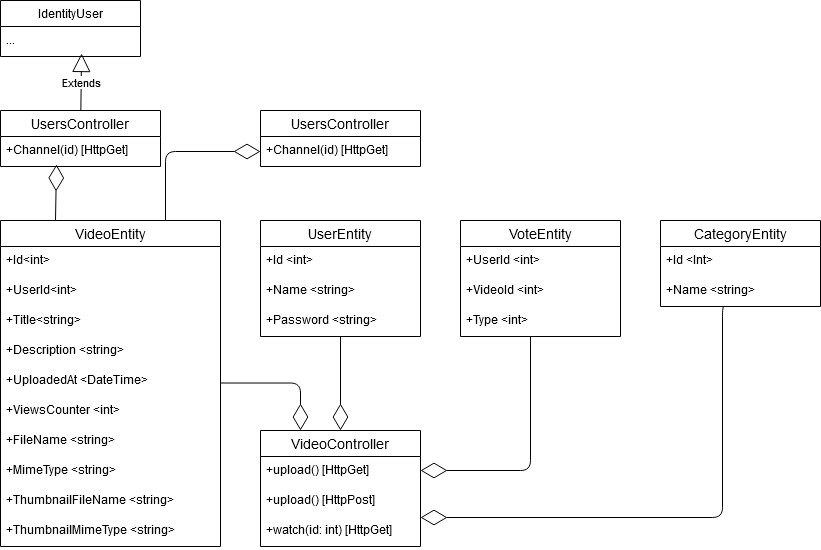

The diagram above was exported from draw.io. Its source (the exported page's mxGraphModel, read from the mxfile embedded in the PNG):
<mxGraphModel dx="868" dy="1648" grid="1" gridSize="10" guides="1" tooltips="1" connect="1" arrows="1" fold="1" page="1" pageScale="1" pageWidth="827" pageHeight="1169" math="0" shadow="0">
  <root>
    <mxCell id="0" />
    <mxCell id="1" parent="0" />
    <mxCell id="JjzKiFmeLxXT2uBFeMdX-5" value="VideoEntity" style="swimlane;fontStyle=0;childLayout=stackLayout;horizontal=1;startSize=26;horizontalStack=0;resizeParent=1;resizeParentMax=0;resizeLast=0;collapsible=1;marginBottom=0;align=center;fontSize=14;" parent="1" vertex="1">
      <mxGeometry x="40" y="40" width="220" height="326" as="geometry" />
    </mxCell>
    <mxCell id="JjzKiFmeLxXT2uBFeMdX-6" value="+Id&lt;int&gt;" style="text;strokeColor=none;fillColor=none;spacingLeft=4;spacingRight=4;overflow=hidden;rotatable=0;points=[[0,0.5],[1,0.5]];portConstraint=eastwest;fontSize=12;" parent="JjzKiFmeLxXT2uBFeMdX-5" vertex="1">
      <mxGeometry y="26" width="220" height="30" as="geometry" />
    </mxCell>
    <mxCell id="JjzKiFmeLxXT2uBFeMdX-7" value="+UserId&lt;int&gt;" style="text;strokeColor=none;fillColor=none;spacingLeft=4;spacingRight=4;overflow=hidden;rotatable=0;points=[[0,0.5],[1,0.5]];portConstraint=eastwest;fontSize=12;" parent="JjzKiFmeLxXT2uBFeMdX-5" vertex="1">
      <mxGeometry y="56" width="220" height="30" as="geometry" />
    </mxCell>
    <mxCell id="JjzKiFmeLxXT2uBFeMdX-8" value="+Title&lt;string&gt; " style="text;strokeColor=none;fillColor=none;spacingLeft=4;spacingRight=4;overflow=hidden;rotatable=0;points=[[0,0.5],[1,0.5]];portConstraint=eastwest;fontSize=12;" parent="JjzKiFmeLxXT2uBFeMdX-5" vertex="1">
      <mxGeometry y="86" width="220" height="30" as="geometry" />
    </mxCell>
    <mxCell id="JjzKiFmeLxXT2uBFeMdX-11" value="+Description &lt;string&gt;" style="text;strokeColor=none;fillColor=none;spacingLeft=4;spacingRight=4;overflow=hidden;rotatable=0;points=[[0,0.5],[1,0.5]];portConstraint=eastwest;fontSize=12;" parent="JjzKiFmeLxXT2uBFeMdX-5" vertex="1">
      <mxGeometry y="116" width="220" height="30" as="geometry" />
    </mxCell>
    <mxCell id="JjzKiFmeLxXT2uBFeMdX-12" value="+UploadedAt &lt;DateTime&gt;" style="text;strokeColor=none;fillColor=none;spacingLeft=4;spacingRight=4;overflow=hidden;rotatable=0;points=[[0,0.5],[1,0.5]];portConstraint=eastwest;fontSize=12;" parent="JjzKiFmeLxXT2uBFeMdX-5" vertex="1">
      <mxGeometry y="146" width="220" height="30" as="geometry" />
    </mxCell>
    <mxCell id="JjzKiFmeLxXT2uBFeMdX-13" value="+ViewsCounter &lt;int&gt;" style="text;strokeColor=none;fillColor=none;spacingLeft=4;spacingRight=4;overflow=hidden;rotatable=0;points=[[0,0.5],[1,0.5]];portConstraint=eastwest;fontSize=12;" parent="JjzKiFmeLxXT2uBFeMdX-5" vertex="1">
      <mxGeometry y="176" width="220" height="30" as="geometry" />
    </mxCell>
    <mxCell id="JjzKiFmeLxXT2uBFeMdX-14" value="+FileName &lt;string&gt;" style="text;strokeColor=none;fillColor=none;spacingLeft=4;spacingRight=4;overflow=hidden;rotatable=0;points=[[0,0.5],[1,0.5]];portConstraint=eastwest;fontSize=12;" parent="JjzKiFmeLxXT2uBFeMdX-5" vertex="1">
      <mxGeometry y="206" width="220" height="30" as="geometry" />
    </mxCell>
    <mxCell id="JjzKiFmeLxXT2uBFeMdX-15" value="+MimeType &lt;string&gt;" style="text;strokeColor=none;fillColor=none;spacingLeft=4;spacingRight=4;overflow=hidden;rotatable=0;points=[[0,0.5],[1,0.5]];portConstraint=eastwest;fontSize=12;" parent="JjzKiFmeLxXT2uBFeMdX-5" vertex="1">
      <mxGeometry y="236" width="220" height="30" as="geometry" />
    </mxCell>
    <mxCell id="JjzKiFmeLxXT2uBFeMdX-16" value="+ThumbnailFileName &lt;string&gt;" style="text;strokeColor=none;fillColor=none;spacingLeft=4;spacingRight=4;overflow=hidden;rotatable=0;points=[[0,0.5],[1,0.5]];portConstraint=eastwest;fontSize=12;" parent="JjzKiFmeLxXT2uBFeMdX-5" vertex="1">
      <mxGeometry y="266" width="220" height="30" as="geometry" />
    </mxCell>
    <mxCell id="JjzKiFmeLxXT2uBFeMdX-17" value="+ThumbnailMimeType &lt;string&gt;" style="text;strokeColor=none;fillColor=none;spacingLeft=4;spacingRight=4;overflow=hidden;rotatable=0;points=[[0,0.5],[1,0.5]];portConstraint=eastwest;fontSize=12;" parent="JjzKiFmeLxXT2uBFeMdX-5" vertex="1">
      <mxGeometry y="296" width="220" height="30" as="geometry" />
    </mxCell>
    <mxCell id="JjzKiFmeLxXT2uBFeMdX-22" value="UserEntity" style="swimlane;fontStyle=0;childLayout=stackLayout;horizontal=1;startSize=26;horizontalStack=0;resizeParent=1;resizeParentMax=0;resizeLast=0;collapsible=1;marginBottom=0;align=center;fontSize=14;" parent="1" vertex="1">
      <mxGeometry x="300" y="40" width="160" height="116" as="geometry" />
    </mxCell>
    <mxCell id="JjzKiFmeLxXT2uBFeMdX-23" value="+Id &lt;int&gt;" style="text;strokeColor=none;fillColor=none;spacingLeft=4;spacingRight=4;overflow=hidden;rotatable=0;points=[[0,0.5],[1,0.5]];portConstraint=eastwest;fontSize=12;" parent="JjzKiFmeLxXT2uBFeMdX-22" vertex="1">
      <mxGeometry y="26" width="160" height="30" as="geometry" />
    </mxCell>
    <mxCell id="JjzKiFmeLxXT2uBFeMdX-24" value="+Name &lt;string&gt;" style="text;strokeColor=none;fillColor=none;spacingLeft=4;spacingRight=4;overflow=hidden;rotatable=0;points=[[0,0.5],[1,0.5]];portConstraint=eastwest;fontSize=12;" parent="JjzKiFmeLxXT2uBFeMdX-22" vertex="1">
      <mxGeometry y="56" width="160" height="30" as="geometry" />
    </mxCell>
    <mxCell id="JjzKiFmeLxXT2uBFeMdX-25" value="+Password &lt;string&gt;" style="text;strokeColor=none;fillColor=none;spacingLeft=4;spacingRight=4;overflow=hidden;rotatable=0;points=[[0,0.5],[1,0.5]];portConstraint=eastwest;fontSize=12;" parent="JjzKiFmeLxXT2uBFeMdX-22" vertex="1">
      <mxGeometry y="86" width="160" height="30" as="geometry" />
    </mxCell>
    <mxCell id="mSuvI8vbHKj4RQ-Of11G-7" value="" style="endArrow=diamondThin;endFill=0;endSize=24;html=1;entryX=0.5;entryY=0;entryDx=0;entryDy=0;" edge="1" parent="JjzKiFmeLxXT2uBFeMdX-22" target="mSuvI8vbHKj4RQ-Of11G-1">
      <mxGeometry width="160" relative="1" as="geometry">
        <mxPoint x="80" y="116" as="sourcePoint" />
        <mxPoint x="240" y="116" as="targetPoint" />
      </mxGeometry>
    </mxCell>
    <mxCell id="JjzKiFmeLxXT2uBFeMdX-1" value="CategoryEntity" style="swimlane;fontStyle=0;childLayout=stackLayout;horizontal=1;startSize=26;horizontalStack=0;resizeParent=1;resizeParentMax=0;resizeLast=0;collapsible=1;marginBottom=0;align=center;fontSize=14;" parent="1" vertex="1">
      <mxGeometry x="700" y="40" width="160" height="86" as="geometry" />
    </mxCell>
    <mxCell id="JjzKiFmeLxXT2uBFeMdX-2" value="+Id &lt;Int&gt;" style="text;strokeColor=none;fillColor=none;spacingLeft=4;spacingRight=4;overflow=hidden;rotatable=0;points=[[0,0.5],[1,0.5]];portConstraint=eastwest;fontSize=12;" parent="JjzKiFmeLxXT2uBFeMdX-1" vertex="1">
      <mxGeometry y="26" width="160" height="30" as="geometry" />
    </mxCell>
    <mxCell id="JjzKiFmeLxXT2uBFeMdX-3" value="+Name &lt;string&gt;" style="text;strokeColor=none;fillColor=none;spacingLeft=4;spacingRight=4;overflow=hidden;rotatable=0;points=[[0,0.5],[1,0.5]];portConstraint=eastwest;fontSize=12;" parent="JjzKiFmeLxXT2uBFeMdX-1" vertex="1">
      <mxGeometry y="56" width="160" height="30" as="geometry" />
    </mxCell>
    <mxCell id="JjzKiFmeLxXT2uBFeMdX-18" value="VoteEntity" style="swimlane;fontStyle=0;childLayout=stackLayout;horizontal=1;startSize=26;horizontalStack=0;resizeParent=1;resizeParentMax=0;resizeLast=0;collapsible=1;marginBottom=0;align=center;fontSize=14;" parent="1" vertex="1">
      <mxGeometry x="500" y="40" width="160" height="116" as="geometry" />
    </mxCell>
    <mxCell id="JjzKiFmeLxXT2uBFeMdX-19" value="+UserId &lt;int&gt;" style="text;strokeColor=none;fillColor=none;spacingLeft=4;spacingRight=4;overflow=hidden;rotatable=0;points=[[0,0.5],[1,0.5]];portConstraint=eastwest;fontSize=12;" parent="JjzKiFmeLxXT2uBFeMdX-18" vertex="1">
      <mxGeometry y="26" width="160" height="30" as="geometry" />
    </mxCell>
    <mxCell id="JjzKiFmeLxXT2uBFeMdX-20" value="+VideoId &lt;int&gt;" style="text;strokeColor=none;fillColor=none;spacingLeft=4;spacingRight=4;overflow=hidden;rotatable=0;points=[[0,0.5],[1,0.5]];portConstraint=eastwest;fontSize=12;" parent="JjzKiFmeLxXT2uBFeMdX-18" vertex="1">
      <mxGeometry y="56" width="160" height="30" as="geometry" />
    </mxCell>
    <mxCell id="JjzKiFmeLxXT2uBFeMdX-21" value="+Type &lt;int&gt;" style="text;strokeColor=none;fillColor=none;spacingLeft=4;spacingRight=4;overflow=hidden;rotatable=0;points=[[0,0.5],[1,0.5]];portConstraint=eastwest;fontSize=12;" parent="JjzKiFmeLxXT2uBFeMdX-18" vertex="1">
      <mxGeometry y="86" width="160" height="30" as="geometry" />
    </mxCell>
    <mxCell id="mSuvI8vbHKj4RQ-Of11G-1" value="VideoController" style="swimlane;fontStyle=0;childLayout=stackLayout;horizontal=1;startSize=26;horizontalStack=0;resizeParent=1;resizeParentMax=0;resizeLast=0;collapsible=1;marginBottom=0;align=center;fontSize=14;" vertex="1" parent="1">
      <mxGeometry x="300" y="250" width="160" height="116" as="geometry" />
    </mxCell>
    <mxCell id="mSuvI8vbHKj4RQ-Of11G-2" value="+upload() [HttpGet]" style="text;strokeColor=none;fillColor=none;spacingLeft=4;spacingRight=4;overflow=hidden;rotatable=0;points=[[0,0.5],[1,0.5]];portConstraint=eastwest;fontSize=12;" vertex="1" parent="mSuvI8vbHKj4RQ-Of11G-1">
      <mxGeometry y="26" width="160" height="30" as="geometry" />
    </mxCell>
    <mxCell id="mSuvI8vbHKj4RQ-Of11G-3" value="+upload() [HttpPost]" style="text;strokeColor=none;fillColor=none;spacingLeft=4;spacingRight=4;overflow=hidden;rotatable=0;points=[[0,0.5],[1,0.5]];portConstraint=eastwest;fontSize=12;" vertex="1" parent="mSuvI8vbHKj4RQ-Of11G-1">
      <mxGeometry y="56" width="160" height="30" as="geometry" />
    </mxCell>
    <mxCell id="mSuvI8vbHKj4RQ-Of11G-4" value="+watch(id: int) [HttpGet]" style="text;strokeColor=none;fillColor=none;spacingLeft=4;spacingRight=4;overflow=hidden;rotatable=0;points=[[0,0.5],[1,0.5]];portConstraint=eastwest;fontSize=12;" vertex="1" parent="mSuvI8vbHKj4RQ-Of11G-1">
      <mxGeometry y="86" width="160" height="30" as="geometry" />
    </mxCell>
    <mxCell id="mSuvI8vbHKj4RQ-Of11G-5" value="" style="endArrow=diamondThin;endFill=0;endSize=24;html=1;edgeStyle=orthogonalEdgeStyle;entryX=0.25;entryY=0;entryDx=0;entryDy=0;" edge="1" parent="1" target="mSuvI8vbHKj4RQ-Of11G-1">
      <mxGeometry width="160" relative="1" as="geometry">
        <mxPoint x="260" y="202.5" as="sourcePoint" />
        <mxPoint x="420" y="202.5" as="targetPoint" />
      </mxGeometry>
    </mxCell>
    <mxCell id="mSuvI8vbHKj4RQ-Of11G-8" value="" style="endArrow=diamondThin;endFill=0;endSize=24;html=1;edgeStyle=orthogonalEdgeStyle;" edge="1" parent="1">
      <mxGeometry width="160" relative="1" as="geometry">
        <mxPoint x="570" y="156" as="sourcePoint" />
        <mxPoint x="460" y="290" as="targetPoint" />
        <Array as="points">
          <mxPoint x="570" y="290" />
          <mxPoint x="460" y="290" />
        </Array>
      </mxGeometry>
    </mxCell>
    <mxCell id="mSuvI8vbHKj4RQ-Of11G-9" value="" style="endArrow=diamondThin;endFill=0;endSize=24;html=1;edgeStyle=orthogonalEdgeStyle;exitX=0.406;exitY=1;exitDx=0;exitDy=0;exitPerimeter=0;" edge="1" parent="1" source="JjzKiFmeLxXT2uBFeMdX-3">
      <mxGeometry width="160" relative="1" as="geometry">
        <mxPoint x="762" y="180" as="sourcePoint" />
        <mxPoint x="460" y="337" as="targetPoint" />
        <Array as="points">
          <mxPoint x="762" y="126" />
          <mxPoint x="762" y="337" />
        </Array>
      </mxGeometry>
    </mxCell>
    <mxCell id="mSuvI8vbHKj4RQ-Of11G-16" value="" style="endArrow=diamondThin;endFill=0;endSize=24;html=1;entryX=0.35;entryY=0.933;entryDx=0;entryDy=0;entryPerimeter=0;exitX=0.25;exitY=0;exitDx=0;exitDy=0;" edge="1" parent="1" source="JjzKiFmeLxXT2uBFeMdX-5" target="mSuvI8vbHKj4RQ-Of11G-15">
      <mxGeometry width="160" relative="1" as="geometry">
        <mxPoint x="160" y="20" as="sourcePoint" />
        <mxPoint x="280" as="targetPoint" />
      </mxGeometry>
    </mxCell>
    <mxCell id="mSuvI8vbHKj4RQ-Of11G-10" value="UsersController" style="swimlane;fontStyle=0;childLayout=stackLayout;horizontal=1;startSize=26;horizontalStack=0;resizeParent=1;resizeParentMax=0;resizeLast=0;collapsible=1;marginBottom=0;align=center;fontSize=14;" vertex="1" parent="1">
      <mxGeometry x="40" y="-70" width="160" height="56" as="geometry" />
    </mxCell>
    <mxCell id="mSuvI8vbHKj4RQ-Of11G-15" value="+Channel(id) [HttpGet]" style="text;strokeColor=none;fillColor=none;spacingLeft=4;spacingRight=4;overflow=hidden;rotatable=0;points=[[0,0.5],[1,0.5]];portConstraint=eastwest;fontSize=12;" vertex="1" parent="mSuvI8vbHKj4RQ-Of11G-10">
      <mxGeometry y="26" width="160" height="30" as="geometry" />
    </mxCell>
    <mxCell id="mSuvI8vbHKj4RQ-Of11G-21" value="Extends" style="endArrow=block;endSize=16;endFill=0;html=1;entryX=0.579;entryY=0.962;entryDx=0;entryDy=0;entryPerimeter=0;" edge="1" parent="1" source="mSuvI8vbHKj4RQ-Of11G-10">
      <mxGeometry width="160" relative="1" as="geometry">
        <mxPoint x="120" y="-74" as="sourcePoint" />
        <mxPoint x="121.05999999999995" y="-126.98800000000006" as="targetPoint" />
      </mxGeometry>
    </mxCell>
    <mxCell id="mSuvI8vbHKj4RQ-Of11G-17" value="IdentityUser" style="swimlane;fontStyle=0;childLayout=stackLayout;horizontal=1;startSize=26;fillColor=none;horizontalStack=0;resizeParent=1;resizeParentMax=0;resizeLast=0;collapsible=1;marginBottom=0;" vertex="1" parent="1">
      <mxGeometry x="40" y="-180" width="140" height="56" as="geometry" />
    </mxCell>
    <mxCell id="mSuvI8vbHKj4RQ-Of11G-22" value="..." style="text;strokeColor=none;fillColor=none;spacingLeft=4;spacingRight=4;overflow=hidden;rotatable=0;points=[[0,0.5],[1,0.5]];portConstraint=eastwest;fontSize=12;" vertex="1" parent="mSuvI8vbHKj4RQ-Of11G-17">
      <mxGeometry y="26" width="140" height="30" as="geometry" />
    </mxCell>
    <mxCell id="mSuvI8vbHKj4RQ-Of11G-26" value="UsersController" style="swimlane;fontStyle=0;childLayout=stackLayout;horizontal=1;startSize=26;horizontalStack=0;resizeParent=1;resizeParentMax=0;resizeLast=0;collapsible=1;marginBottom=0;align=center;fontSize=14;" vertex="1" parent="1">
      <mxGeometry x="300" y="-70" width="160" height="56" as="geometry" />
    </mxCell>
    <mxCell id="mSuvI8vbHKj4RQ-Of11G-27" value="+Channel(id) [HttpGet]" style="text;strokeColor=none;fillColor=none;spacingLeft=4;spacingRight=4;overflow=hidden;rotatable=0;points=[[0,0.5],[1,0.5]];portConstraint=eastwest;fontSize=12;" vertex="1" parent="mSuvI8vbHKj4RQ-Of11G-26">
      <mxGeometry y="26" width="160" height="30" as="geometry" />
    </mxCell>
    <mxCell id="mSuvI8vbHKj4RQ-Of11G-28" value="" style="endArrow=diamondThin;endFill=0;endSize=24;html=1;exitX=0.75;exitY=0;exitDx=0;exitDy=0;entryX=0;entryY=0.5;entryDx=0;entryDy=0;edgeStyle=orthogonalEdgeStyle;" edge="1" parent="1" source="JjzKiFmeLxXT2uBFeMdX-5" target="mSuvI8vbHKj4RQ-Of11G-27">
      <mxGeometry width="160" relative="1" as="geometry">
        <mxPoint x="350" y="30" as="sourcePoint" />
        <mxPoint x="510" y="30" as="targetPoint" />
      </mxGeometry>
    </mxCell>
  </root>
</mxGraphModel>